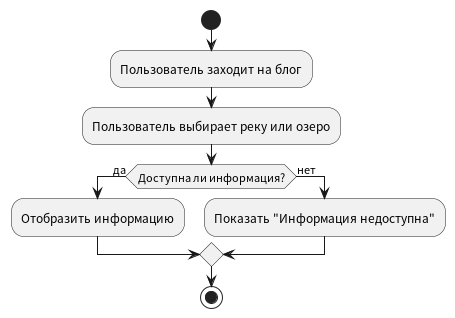

The diagram above was rendered by PlantUML. Its source (embedded in the PNG):
@startuml
start
:Пользователь заходит на блог;
:Пользователь выбирает реку или озеро;
if (Доступна ли информация?) then (да)
  :Отобразить информацию;
else (нет)
  :Показать "Информация недоступна";
endif
stop
@enduml